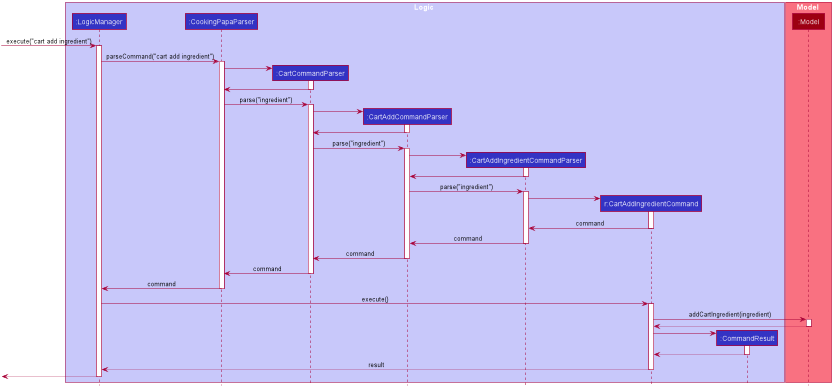

The diagram above was rendered by PlantUML. Its source (embedded in the PNG):
@startuml








skinparam BackgroundColor #FFFFFFF

skinparam Shadowing false

skinparam Class {
    FontColor #FFFFFF
    BorderThickness 1
    BorderColor #FFFFFF
    StereotypeFontColor #FFFFFF
    FontName Arial
}

skinparam Actor {
    BorderColor #000000
    Color #000000
    FontName Arial
}

skinparam Sequence {
    MessageAlign center
    BoxFontSize 15
    BoxPadding 0
    BoxFontColor #FFFFFF
    FontName Arial
}

skinparam Participant {
    FontColor #FFFFFFF
    Padding 20
}

skinparam MinClassWidth 50
skinparam ParticipantPadding 10
skinparam Shadowing false
skinparam DefaultTextAlignment center
skinparam packageStyle Rectangle

hide footbox
hide members
hide circle

box Logic #C8C8FA

participant ":LogicManager" as LogicManager #3333C4
participant ":CookingPapaParser" as CookingPapaParser #3333C4
participant ":CartCommandParser" as CartCommandParser #3333C4
participant ":CartAddCommandParser" as CartAddCommandParser #3333C4
participant ":CartAddIngredientCommandParser" as CartAddIngredientCommandParser #3333C4
participant "r:CartAddIngredientCommand" as CartAddIngredientCommand #3333C4
participant ":CommandResult" as CommandResult #3333C4
end box

box Model #F97181
participant ":Model" as Model #9D0012
end box

[-> LogicManager : execute("cart add ingredient")
activate LogicManager

LogicManager -> CookingPapaParser : parseCommand("cart add ingredient")
activate CookingPapaParser

create CartCommandParser
CookingPapaParser -> CartCommandParser
activate CartCommandParser

CartCommandParser -> CookingPapaParser
deactivate CartCommandParser

CookingPapaParser -> CartCommandParser : parse("ingredient")
activate CartCommandParser

create CartAddCommandParser
CartCommandParser -> CartAddCommandParser 
activate CartAddCommandParser

CartAddCommandParser -> CartCommandParser 
deactivate CartAddCommandParser

CartCommandParser ->CartAddCommandParser : parse("ingredient")
activate CartAddCommandParser

create CartAddIngredientCommandParser
CartAddCommandParser -> CartAddIngredientCommandParser :
activate CartAddIngredientCommandParser

CartAddIngredientCommandParser -> CartAddCommandParser
deactivate CartAddIngredientCommandParser

CartAddCommandParser -> CartAddIngredientCommandParser : parse("ingredient")
activate CartAddIngredientCommandParser

create CartAddIngredientCommand
CartAddIngredientCommandParser -> CartAddIngredientCommand
activate CartAddIngredientCommand

CartAddIngredientCommand -> CartAddIngredientCommandParser : command
deactivate CartAddIngredientCommand

CartAddIngredientCommandParser -> CartAddCommandParser : command
deactivate CartAddIngredientCommandParser

CartAddCommandParser -> CartCommandParser : command
deactivate CartAddCommandParser

CartCommandParser -> CookingPapaParser : command
deactivate CartCommandParser

CookingPapaParser -> LogicManager : command
deactivate CookingPapaParser

LogicManager -> CartAddIngredientCommand : execute()
activate CartAddIngredientCommand

CartAddIngredientCommand -> Model : addCartIngredient(ingredient)
activate Model

Model --> CartAddIngredientCommand
deactivate Model

create CommandResult
CartAddIngredientCommand -> CommandResult
activate CommandResult

CommandResult --> CartAddIngredientCommand
deactivate CommandResult

CartAddIngredientCommand --> LogicManager : result
deactivate CartAddIngredientCommand

[<--LogicManager
deactivate LogicManager
@enduml